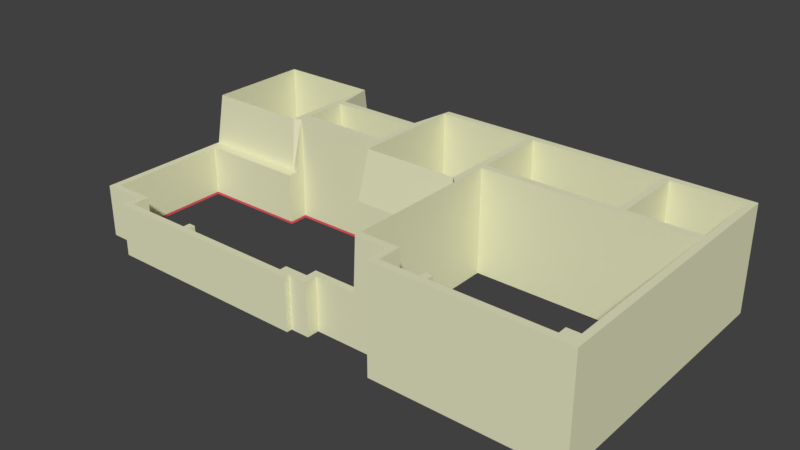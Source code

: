 # Source: Full-Building.blend  (saved by Blender 2.79.0; exported with 4.5.12 LTS)
import bpy
from mathutils import Matrix  # noqa: F401  (used for matrix-valued properties, if any)

bpy.ops.wm.read_factory_settings(use_empty=True)
scene = bpy.context.scene
scene.name = 'Scene'

# ---- collections
col_collection_1 = bpy.data.collections.new('Collection 1'); scene.collection.children.link(col_collection_1)

# ---- materials (node trees are filled in below, after node groups)
mat_material = bpy.data.materials.new('Material')
mat_material.alpha_threshold = 0.0
mat_material.use_transparent_shadow = False
mat_material.diffuse_color = (0.8, 0.8, 0.5462, 1.0)
mat_material.roughness = 0.5
mat_ree = bpy.data.materials.new('Ree')
mat_ree.alpha_threshold = 0.0
mat_ree.use_transparent_shadow = False
mat_ree.diffuse_color = (0.8, 0.0995, 0.1291, 1.0)
mat_ree.roughness = 0.5

# ---- material node trees

# ---- world
world_world = bpy.data.worlds.new('World'); scene.world = world_world
world_world.color = (0.05088, 0.05088, 0.05088)
world_world.use_sun_shadow = False
world_world.sun_shadow_jitter_overblur = 0.0
world_world.cycles.sampling_method = 'MANUAL'

# ---- meshes
me_cube_001 = bpy.data.meshes.new('Cube.001')
me_cube_001.from_pydata([(30.61, 15.99, 6.083), (30.61, 15.99, 0.0), (30.61, 0.0, 6.083), (30.61, 0.0, 0.0), (0.0, 15.99, 3.05), (0.0, 15.99, 0.0), (0.0, 1.397, 3.05), (0.0, 1.397, 0.0), (18.2, 1.395, 6.083), (18.05, 1.395, 3.05), (7.318, 0.381, 3.05), (0.4, 1.397, 3.05), (0.4, 1.397, 0.0), (7.318, 0.381, 0.0), (18.05, 1.395, 0.0), (18.2, 1.395, 0.0), (0.4, 15.99, 3.05), (12.24, 15.99, 6.083), (17.8, 15.99, 6.083), (18.2, 15.99, 6.083), (18.2, 15.99, 0.0), (17.8, 15.99, 0.0), (12.24, 15.99, 0.0), (0.4, 15.99, 0.0), (30.21, 0.0, 0.0), (30.21, 15.99, 6.083), (30.21, 0.0, 6.083), (30.21, 15.99, 0.0), (30.61, 15.59, 6.083), (30.61, 11.32, 6.083), (30.61, 0.3997, 6.083), (30.61, 0.3997, 0.0), (30.61, 11.32, 0.0), (30.61, 15.59, 0.0), (0.0, 1.797, 3.05), (0.0, 10.12, 3.05), (0.0, 10.52, 3.05), (0.0, 15.59, 3.05), (0.0, 15.59, 0.0), (0.0, 10.52, 0.0), (0.0, 10.12, 0.0), (0.0, 1.797, 0.0), (18.2, 15.59, 6.083), (18.2, 11.32, 6.083), (18.2, 1.794, 6.083), (17.8, 15.59, 6.083), (17.8, 11.32, 6.083), (18.05, 1.794, 3.05), (12.24, 15.59, 6.083), (12.24, 10.52, 6.083), (12.24, 10.12, 6.083), (7.318, 0.7807, 3.05), (0.4, 15.59, 6.083), (0.4, 10.52, 6.083), (0.4, 9.614, 6.083), (0.4, 1.797, 3.05), (0.4, 15.59, 0.0), (0.4, 10.52, 0.0), (0.4, 9.614, 0.0), (0.4, 1.797, 0.0), (12.24, 15.59, 0.0), (12.24, 10.52, 0.0), (12.24, 10.12, 0.0), (7.318, 0.7807, 0.0), (17.8, 15.59, 0.0), (17.8, 11.32, 0.0), (18.05, 1.794, 0.0), (18.2, 15.59, 0.0), (18.2, 11.32, 0.0), (18.2, 1.794, 0.0), (30.21, 15.59, 6.083), (30.21, 11.32, 6.083), (29.5, 0.9055, 6.083), (30.21, 11.32, 0.0), (29.5, 0.9055, 0.0), (18.05, 8.694, 3.05), (17.8, 9.093, 6.083), (18.2, 10.92, 6.083), (0.0, 9.002, 0.0), (0.0, 9.401, 0.0), (0.0, 9.401, 3.05), (0.0, 9.002, 3.05), (30.61, 10.92, 0.0), (30.61, 10.92, 6.083), (12.24, 9.093, 6.083), (12.24, 8.694, 3.05), (0.4, 9.401, 3.05), (0.4, 8.694, 3.05), (0.4, 8.785, 0.0), (0.4, 8.694, 0.0), (12.24, 9.093, 0.0), (12.24, 8.694, 0.0), (17.8, 9.093, 0.0), (18.05, 8.694, 0.0), (18.2, 10.92, 0.0), (30.21, 10.92, 6.083), (11.83, 8.694, 3.05), (11.83, 8.972, 3.05), (6.911, 0.381, 0.0), (11.83, 13.42, 6.083), (11.83, 13.02, 6.083), (11.83, 10.52, 6.083), (11.83, 9.808, 6.083), (6.911, 0.7807, 3.05), (6.911, 0.381, 3.05), (11.83, 13.42, 0.0), (11.83, 13.02, 0.0), (11.83, 10.52, 0.0), (11.83, 9.808, -6.333e-08), (6.911, 0.7807, 0.0), (11.83, 8.972, 0.0), (11.83, 8.694, 0.0), (2.837, 0.381, 3.05), (2.438, 0.381, 3.05), (6.662, 13.42, 0.0), (6.263, 15.99, 0.0), (6.662, 13.02, 0.0), (6.263, 15.59, 0.0), (6.662, 10.52, 0.0), (6.263, 10.52, 0.0), (6.662, 9.808, -6.333e-08), (6.263, 9.614, 0.0), (2.837, 0.7807, 0.0), (2.438, 1.397, 0.0), (6.662, 9.28, 0.0), (6.263, 8.785, 0.0), (6.662, 8.694, 0.0), (6.263, 8.694, 0.0), (6.263, 8.694, 3.05), (6.662, 8.694, 3.05), (6.263, 9.401, 3.05), (6.662, 9.28, 3.05), (2.438, 0.381, 0.0), (2.837, 0.381, 0.0), (6.263, 15.99, 3.05), (6.662, 13.42, 6.083), (6.263, 15.59, 6.083), (6.662, 13.02, 6.083), (6.263, 10.52, 6.083), (6.662, 10.52, 6.083), (6.263, 9.614, 6.083), (6.662, 9.808, 6.083), (2.438, 1.397, 3.05), (2.837, 0.7807, 3.05), (23.1, 0.0, 6.083), (22.7, 0.0, 6.083), (26.21, 15.99, 0.0), (25.81, 15.99, 0.0), (22.7, 0.0, 0.0), (23.1, 0.0, 0.0), (25.81, 15.99, 6.083), (26.21, 15.99, 6.083), (26.21, 15.59, 0.0), (25.81, 15.59, 0.0), (26.21, 11.32, 0.0), (25.81, 11.32, 0.0), (23.1, 0.3997, 0.0), (22.7, 0.3997, 0.0), (25.81, 15.59, 6.083), (26.21, 15.59, 6.083), (25.81, 11.32, 6.083), (26.21, 11.32, 6.083), (22.7, 0.3997, 6.083), (23.1, 0.3997, 6.083), (25.81, 10.92, 6.083), (26.21, 10.92, 6.083), (26.21, 10.92, 0.0), (25.81, 10.92, 0.0), (30.21, 10.92, 0.0), (30.21, 15.59, 2.384e-07), (18.2, 8.694, 0.0), (18.2, 8.694, 6.083), (18.2, 9.093, 6.083), (18.2, 9.093, 0.0), (17.8, 10.92, 0.0), (17.8, 10.92, 6.083), (30.61, 0.9055, 6.083), (30.21, 0.9055, 6.083), (30.61, 0.9055, 0.0), (30.21, 0.9055, 0.0), (29.5, 0.0, 0.0), (29.5, 0.3997, 6.083), (29.5, 0.0, 6.083), (29.5, 0.3997, 0.0), (20.46, 0.0, 6.083), (20.46, 0.3997, 0.0), (20.46, 0.0, 0.0), (20.46, 0.3997, 6.083), (15.27, 0.688, 0.0), (15.27, 0.688, 3.05), (20.06, 0.0, 6.083), (20.06, 0.0, 0.0), (20.06, 1.395, 6.083), (20.06, 1.395, 0.0), (20.46, 1.794, 0.0), (20.46, 1.794, 6.083), (20.06, 1.794, 6.083), (20.06, 1.794, 0.0), (20.46, 1.395, 0.0), (20.46, 1.395, 6.083), (20.06, 0.3997, 6.083), (20.06, 0.3997, 0.0), (15.27, 1.49, 0.0), (15.27, 1.49, 3.05), (15.27, 1.794, 0.0), (15.27, 1.794, 3.05), (14.58, 1.186, 0.0), (15.67, 0.688, 3.05), (15.67, 0.688, 0.0), (15.67, 1.395, 3.05), (15.67, 1.395, 0.0), (15.67, 1.794, 0.0), (15.67, 1.794, 3.05), (30.21, 10.92, 2.235), (26.21, 10.92, 2.235), (25.81, 10.92, 2.235), (29.5, 0.9055, 2.235), (23.1, 0.3997, 2.235), (22.7, 0.3997, 2.235), (18.2, 1.794, 2.235), (18.2, 10.92, 2.235), (18.2, 8.694, 2.235), (18.2, 9.093, 2.235), (30.21, 0.9055, 2.235), (29.5, 0.3997, 2.235), (20.46, 0.3997, 2.235), (20.46, 1.794, 2.235), (20.46, 1.395, 2.235), (20.06, 1.794, 2.235), (18.69, 1.395, 0.0), (19.69, 1.395, 0.0), (19.69, 1.395, 6.083), (18.69, 1.395, 6.083), (18.69, 1.794, 6.083), (19.69, 1.794, 6.083), (19.69, 1.794, 0.0), (18.69, 1.794, 0.0), (19.69, 1.794, 2.235), (18.69, 1.794, 2.235), (18.2, 10.1, 6.083), (18.2, 10.1, 0.0), (17.8, 10.1, 0.0), (17.8, 10.1, 6.083), (18.2, 10.1, 2.235), (30.21, 10.92, 0.1524), (25.81, 10.92, 0.1524), (18.2, 1.794, 0.1524), (18.2, 9.093, 0.1524), (30.21, 0.9055, 0.1524), (29.5, 0.3997, 0.1524), (20.46, 0.3997, 0.1524), (20.46, 1.794, 0.1524), (20.46, 1.395, 0.1524), (20.06, 1.794, 0.1524), (26.21, 10.92, 0.1524), (29.5, 0.9055, 0.1524), (23.1, 0.3997, 0.1524), (22.7, 0.3997, 0.1524), (18.2, 10.92, 0.1524), (18.2, 8.694, 0.1524), (19.69, 1.794, 0.1524), (18.69, 1.794, 0.1524), (18.2, 10.1, 0.1524), (18.05, 8.694, 0.1524), (7.318, 0.7807, 0.1524), (18.05, 1.794, 0.1524), (0.4, 1.797, 0.1524), (2.837, 1.797, 0.0), (6.662, 9.808, 0.1524), (6.662, 9.28, 0.1524), (6.911, 0.7807, 0.1524), (11.83, 8.694, 0.1524), (12.24, 8.694, 0.1524), (0.4, 8.694, 0.1524), (6.263, 8.694, 0.1524), (2.837, 0.7807, 0.1524), (6.662, 8.694, 0.1524), (11.83, 9.808, 0.1524), (11.83, 8.972, 0.1524), (14.58, 1.186, 0.1524), (15.27, 1.49, 0.1524), (15.27, 1.794, 0.1524), (15.67, 1.794, 0.1524), (17.8, 9.093, 0.1524), (12.24, 15.59, 0.1524), (17.8, 15.59, 0.1524), (12.24, 10.52, 0.1524), (17.8, 11.32, 0.1524), (12.24, 9.093, 0.1524), (12.24, 10.12, 0.1524), (17.8, 10.92, 0.1524), (17.8, 10.1, 0.1524), (6.662, 13.02, 0.1524), (11.83, 13.02, 0.1524), (6.662, 10.52, 0.1524), (11.83, 10.52, 0.1524), (25.81, 11.32, 0.1524), (25.81, 15.59, 0.1524), (18.2, 11.32, 0.1524), (18.2, 15.59, 0.1524), (30.21, 15.59, 0.1524), (30.21, 11.32, 0.1524), (26.21, 11.32, 0.1524), (26.21, 15.59, 0.1524), (2.837, 1.797, 3.05), (2.837, 1.797, 0.1524), (2.438, 1.797, 0.1524), (2.438, 1.797, 0.0), (2.438, 1.797, 3.05), (15.27, 1.186, 0.0), (15.27, 1.186, 3.05), (15.67, 0.8972, 3.05), (15.67, 0.8972, 0.0), (15.27, 1.186, 0.1524), (13.9, 0.381, 3.05), (13.9, 0.7807, 0.0), (13.9, 0.381, 0.0), (13.9, 0.7807, 3.05), (13.9, 0.7807, 0.1524), (13.9, 1.186, 0.0), (13.9, 1.186, 3.05), (13.9, 1.186, 0.1524), (14.58, 0.381, 0.0), (14.58, 0.688, 3.05), (14.58, 0.381, 3.05), (14.58, 0.688, 0.0), (14.58, 1.186, 3.05), (7.318, 0.7807, 2.235), (0.4, 1.797, 2.235), (6.662, 9.808, 2.235), (6.911, 0.7807, 2.235), (12.24, 8.694, 2.235), (6.263, 8.694, 2.235), (11.83, 8.972, 2.235), (18.05, 8.694, 2.235), (18.05, 1.794, 2.235), (6.662, 9.28, 2.235), (11.83, 8.694, 2.235), (0.4, 8.694, 2.235), (2.837, 0.7807, 2.235), (6.662, 8.694, 2.235), (11.83, 9.808, 2.235), (15.27, 1.49, 2.235), (15.27, 1.794, 2.235), (15.67, 1.794, 2.235), (2.837, 1.797, 2.235), (2.438, 1.797, 2.235), (15.27, 1.186, 2.235), (14.58, 1.186, 2.235), (13.9, 0.7807, 2.235), (13.9, 1.186, 2.235), (11.83, 9.808, 3.05), (6.662, 9.808, 3.05), (6.911, 1.185, 3.05), (7.318, 1.185, 3.05), (7.318, 1.185, 0.0), (6.911, 1.185, 0.0), (7.318, 1.185, 2.235), (6.911, 1.185, 2.235), (7.318, 1.185, 0.1524), (6.911, 1.185, 0.1524), (23.1, 0.8061, 0.0), (22.7, 0.8061, 0.0), (22.7, 0.8061, 6.083), (23.1, 0.8061, 6.083), (23.1, 0.8061, 2.235), (22.7, 0.8061, 2.235), (23.1, 0.8061, 0.1524), (22.7, 0.8061, 0.1524)], [(92, 93), (93, 170), (94, 174), (323, 326), (92, 173)], [(74, 31, 3, 24), (27, 25, 0, 1), (38, 37, 4, 5), (12, 11, 6, 7), (55, 34, 6, 11), (31, 30, 2, 3), (44, 47, 9, 8), (317, 51, 10, 314), (15, 8, 9, 14), (316, 314, 10, 13), (300, 303, 152, 169), (5, 4, 16, 23), (105, 99, 17, 22), (22, 17, 18, 21), (21, 18, 19, 20), (41, 59, 12, 7), (109, 63, 13, 98), (229, 232, 8, 15), (66, 69, 15, 14), (3, 2, 26, 24), (30, 72, 26, 2), (146, 151, 25, 27), (183, 74, 24, 180), (146, 27, 169, 152), (284, 286, 61, 60), (287, 285, 64, 65), (0, 25, 70, 28), (28, 70, 71, 29), (176, 177, 72, 30), (21, 20, 67, 64), (64, 67, 68, 65), (22, 21, 64, 60), (105, 22, 60, 106), (106, 60, 61, 107), (107, 61, 62, 108), (5, 23, 56, 38), (38, 56, 57, 39), (39, 57, 58, 40), (78, 89, 59, 41), (32, 29, 83, 82), (86, 80, 81, 87), (54, 35, 80, 86), (18, 17, 48, 45), (285, 284, 60, 64), (288, 283, 92, 90), (11, 12, 123, 142), (19, 18, 45, 42), (42, 45, 46, 43), (150, 19, 42, 158), (302, 301, 73, 154), (249, 255, 74, 183), (1, 0, 28, 33), (33, 28, 29, 32), (178, 176, 30, 31), (16, 4, 37, 52), (52, 37, 36, 53), (53, 36, 35, 54), (87, 81, 34, 55), (7, 6, 34, 41), (79, 80, 35, 40), (40, 35, 36, 39), (39, 36, 37, 38), (27, 1, 33, 169), (169, 33, 32, 73), (179, 178, 31, 74), (274, 273, 89, 127), (54, 140, 121, 58), (53, 54, 58, 57), (134, 16, 52, 136), (78, 81, 80, 79), (41, 34, 81, 78), (73, 32, 82, 168), (130, 86, 87, 128), (140, 54, 86, 130), (346, 308, 304, 345), (305, 267, 307, 306), (289, 288, 90, 62), (40, 58, 88, 79), (79, 88, 89, 78), (108, 62, 90, 110), (110, 90, 91, 111), (29, 71, 95, 83), (286, 289, 62, 61), (154, 73, 168, 166), (51, 103, 104, 10), (13, 10, 104, 98), (50, 102, 97, 84), (84, 97, 96, 85), (17, 99, 100, 48), (48, 100, 101, 49), (49, 101, 102, 50), (272, 271, 111, 91), (118, 107, 108, 120), (114, 105, 106, 116), (122, 109, 98, 133), (114, 135, 99, 105), (23, 16, 134, 115), (115, 134, 135, 114), (275, 122, 267, 305), (123, 122, 133, 132), (23, 115, 117, 56), (115, 114, 116, 117), (117, 116, 118, 119), (119, 118, 120, 121), (58, 121, 125, 88), (121, 120, 124, 125), (88, 125, 127, 89), (125, 124, 126, 127), (103, 143, 112, 104), (143, 142, 113, 112), (98, 104, 112, 133), (133, 112, 113, 132), (327, 264, 359, 357), (141, 140, 130, 131), (186, 184, 190, 191), (131, 130, 128, 129), (99, 135, 137, 100), (135, 134, 136, 137), (293, 292, 116, 106), (137, 136, 138, 139), (101, 139, 141, 102), (139, 138, 140, 141), (306, 307, 59, 266), (268, 269, 124, 120), (155, 154, 166, 167), (248, 244, 168, 179), (254, 245, 167, 166), (159, 158, 160, 161), (25, 151, 159, 70), (151, 150, 158, 159), (153, 152, 154, 155), (20, 147, 153, 67), (147, 146, 152, 153), (185, 157, 148, 186), (157, 156, 149, 148), (20, 19, 150, 147), (147, 150, 151, 146), (301, 300, 169, 73), (180, 182, 144, 149), (149, 144, 145, 148), (71, 161, 165, 95), (161, 160, 164, 165), (181, 163, 144, 182), (163, 162, 145, 144), (217, 256, 367, 365), (244, 254, 166, 168), (245, 258, 94, 167), (250, 257, 157, 185), (303, 302, 154, 152), (296, 297, 153, 155), (299, 298, 68, 67), (297, 299, 67, 153), (298, 296, 155, 68), (43, 46, 175, 77), (242, 239, 77, 175), (291, 290, 174, 241), (243, 239, 172, 222), (287, 290, 175, 46), (160, 43, 77, 164), (68, 155, 167, 94), (44, 171, 75, 47), (246, 69, 170, 259), (222, 172, 171, 221), (76, 75, 171, 172), (75, 76, 84, 85), (269, 276, 126, 124), (276, 274, 127, 126), (265, 263, 93, 66), (278, 277, 108, 110), (263, 272, 91, 93), (277, 268, 120, 108), (273, 266, 59, 89), (271, 278, 110, 111), (275, 270, 109, 122), (255, 248, 179, 74), (168, 82, 178, 179), (82, 83, 176, 178), (83, 95, 177, 176), (72, 181, 182, 26), (24, 26, 182, 180), (256, 249, 183, 156), (156, 183, 180, 149), (292, 294, 118, 116), (294, 295, 107, 118), (295, 293, 106, 107), (251, 194, 197, 253), (148, 145, 184, 186), (162, 187, 184, 145), (319, 321, 279, 206), (250, 185, 198, 252), (192, 193, 201, 200), (261, 236, 69, 246), (252, 198, 194, 251), (195, 196, 192, 199), (232, 233, 44, 8), (200, 201, 191, 190), (187, 200, 190, 184), (200, 187, 199, 192), (347, 310, 203, 342), (342, 203, 205, 343), (310, 326, 320, 317, 323, 189), (311, 312, 210, 209), (343, 205, 212, 344), (344, 212, 47, 335), (14, 9, 209, 210), (310, 311, 209, 203), (203, 209, 212, 205), (212, 209, 9, 47), (206, 309, 188, 325), (309, 312, 208, 188), (202, 204, 211, 210), (66, 14, 210, 211), (230, 235, 197, 193), (194, 198, 193, 197), (185, 201, 193, 198), (186, 191, 201, 185), (199, 227, 226, 195), (233, 238, 219, 44), (187, 225, 227, 199), (195, 226, 228, 196), (163, 181, 224, 217), (72, 177, 223, 216), (247, 222, 221, 259), (44, 219, 221, 171), (262, 243, 222, 247), (187, 162, 218, 225), (164, 77, 220, 215), (95, 165, 214, 213), (218, 162, 363, 366), (165, 164, 215, 214), (177, 95, 213, 223), (181, 72, 216, 224), (196, 228, 237, 234), (234, 237, 238, 233), (15, 69, 236, 229), (229, 236, 235, 230), (192, 196, 234, 231), (231, 234, 233, 232), (253, 197, 235, 260), (260, 235, 236, 261), (193, 192, 231, 230), (230, 231, 232, 229), (258, 220, 243, 262), (220, 77, 239, 243), (283, 291, 241, 92), (76, 172, 239, 242), (94, 258, 262, 240), (237, 260, 261, 238), (228, 253, 260, 237), (240, 262, 247, 173), (173, 247, 259, 170), (227, 252, 251, 226), (238, 261, 246, 219), (225, 250, 252, 227), (226, 251, 253, 228), (217, 224, 249, 256), (216, 223, 248, 255), (219, 246, 259, 221), (225, 218, 257, 250), (215, 220, 258, 245), (213, 214, 254, 244), (157, 257, 368, 362), (214, 215, 245, 254), (223, 213, 244, 248), (224, 216, 255, 249), (211, 282, 265, 66), (204, 281, 282, 211), (202, 280, 281, 204), (309, 313, 280, 202), (208, 207, 189, 188), (339, 330, 270, 275), (337, 333, 278, 271), (338, 328, 266, 273), (341, 329, 268, 277), (334, 331, 272, 263), (333, 341, 277, 278), (335, 334, 263, 265), (340, 332, 274, 276), (336, 340, 276, 269), (329, 336, 269, 268), (339, 275, 305, 345), (330, 103, 353, 358), (331, 337, 271, 272), (332, 338, 273, 274), (132, 113, 142, 123), (76, 242, 291, 283), (65, 174, 290, 287), (242, 175, 290, 291), (49, 50, 289, 286), (50, 84, 288, 289), (84, 76, 283, 288), (45, 48, 284, 285), (46, 45, 285, 287), (48, 49, 286, 284), (101, 100, 293, 295), (139, 101, 295, 294), (137, 139, 294, 292), (100, 137, 292, 293), (43, 160, 296, 298), (158, 42, 299, 297), (42, 43, 298, 299), (160, 158, 297, 296), (159, 161, 302, 303), (71, 70, 300, 301), (161, 71, 301, 302), (70, 159, 303, 300), (328, 55, 308, 346), (267, 122, 123, 307), (59, 307, 123, 12), (55, 11, 142, 308), (304, 308, 142, 143), (188, 189, 323, 325), (202, 210, 312, 309), (189, 207, 311, 310), (207, 208, 312, 311), (324, 322, 325, 323), (327, 349, 318, 264), (63, 315, 316, 13), (264, 318, 315, 63), (322, 324, 314, 316), (323, 317, 314, 324), (315, 318, 321, 319), (349, 317, 320, 350), (348, 350, 320, 326), (206, 279, 313, 309), (325, 315, 319, 206), (315, 325, 322, 316), (347, 348, 326, 310), (313, 279, 348, 347), (279, 321, 350, 348), (318, 349, 350, 321), (51, 317, 349, 327), (266, 328, 346, 306), (128, 87, 338, 332), (85, 96, 337, 331), (264, 63, 355, 359), (143, 339, 345, 304), (97, 102, 351), (131, 129, 340, 336), (129, 128, 332, 340), (47, 75, 334, 335), (141, 352, 351, 102), (75, 85, 331, 334), (131, 352, 141), (87, 55, 328, 338), (96, 97, 333, 337), (143, 103, 330, 339), (282, 344, 335, 265), (281, 343, 344, 282), (280, 342, 343, 281), (313, 347, 342, 280), (306, 346, 345, 305), (97, 351, 341, 333), (351, 352, 329, 341), (131, 336, 329, 352), (140, 138, 119, 121), (138, 136, 117, 119), (136, 52, 56, 117), (52, 53, 57, 56), (360, 359, 355, 356), (358, 357, 359, 360), (353, 354, 357, 358), (51, 327, 357, 354), (270, 330, 358, 360), (109, 270, 360, 356), (103, 51, 354, 353), (63, 109, 356, 355), (368, 367, 361, 362), (363, 364, 365, 366), (366, 365, 367, 368), (156, 157, 362, 361), (256, 156, 361, 367), (257, 218, 366, 368), (162, 163, 364, 363), (163, 217, 365, 364)])
me_cube_001.polygons.foreach_set('material_index', [0, 0, 0, 0, 0, 0, 0, 0, 0, 0, 0, 0, 0, 0, 0, 0, 0, 0, 0, 0, 0, 0, 0, 0, 0, 0, 0, 0, 0, 0, 0, 0, 0, 0, 0, 0, 0, 0, 0, 0, 0, 0, 0, 0, 0, 0, 0, 0, 0, 0, 0, 0, 0, 0, 0, 0, 0, 0, 0, 0, 0, 0, 0, 0, 0, 1, 0, 0, 0, 0, 0, 0, 0, 0, 0, 1, 0, 0, 0, 0, 0, 0, 0, 0, 0, 0, 0, 0, 0, 0, 0, 1, 0, 0, 0, 0, 0, 0, 1, 0, 0, 0, 0, 0, 0, 0, 0, 0, 0, 0, 0, 0, 0, 0, 0, 0, 0, 0, 0, 0, 0, 0, 1, 1, 0, 0, 0, 0, 0, 0, 0, 0, 0, 0, 0, 0, 0, 0, 0, 0, 0, 0, 0, 0, 0, 0, 0, 0, 0, 0, 0, 0, 0, 0, 0, 0, 0, 0, 0, 0, 0, 0, 0, 0, 0, 1, 1, 1, 1, 1, 1, 1, 1, 1, 0, 0, 0, 0, 0, 0, 0, 0, 0, 0, 0, 0, 0, 0, 1, 0, 0, 0, 0, 0, 0, 0, 0, 0, 0, 0, 0, 0, 0, 0, 0, 0, 0, 0, 0, 0, 0, 0, 0, 0, 0, 0, 0, 0, 0, 0, 0, 0, 0, 0, 0, 0, 0, 0, 0, 0, 0, 0, 0, 0, 0, 0, 0, 0, 0, 0, 0, 0, 0, 0, 0, 0, 0, 0, 0, 0, 0, 0, 0, 0, 0, 0, 0, 0, 0, 0, 0, 0, 0, 0, 0, 1, 1, 1, 1, 0, 0, 0, 0, 0, 0, 0, 0, 0, 0, 0, 0, 0, 0, 0, 0, 0, 0, 0, 0, 0, 0, 0, 0, 0, 0, 0, 0, 0, 0, 0, 0, 0, 0, 0, 0, 0, 0, 0, 0, 0, 0, 0, 0, 0, 0, 0, 0, 0, 1, 0, 0, 1, 0, 0, 1, 0, 0, 0, 0, 0, 0, 0, 0, 0, 0, 1, 0, 0, 0, 0, 0, 0, 0, 0, 0, 0, 0, 0, 0, 0, 0, 0, 0, 0, 0, 0, 0, 0, 0, 1, 0, 0, 0, 0, 1, 0, 0, 0, 0, 0, 0, 0, 0, 0, 0])
_uv = me_cube_001.uv_layers.new(name='UVMap')
_uv.uv.foreach_set('vector', [0.2692, 0.3041, 0.2692, 0.2918, 0.2729, 0.2902, 0.2745, 0.2938, 0.6526, 0.0002556, 0.6526, 0.06127, 0.6486, 0.06127, 0.6486, 0.0002556, 0.004276, 0.0002561, 0.004276, 0.03086, 0.0002556, 0.03086, 0.0002556, 0.0002561, 0.1507, 0.0002561, 0.1507, 0.03086, 0.1467, 0.03086, 0.1467, 0.0002561, 0.3596, 0.155, 0.3556, 0.155, 0.3556, 0.151, 0.3596, 0.151, 0.4921, 0.0002558, 0.4921, 0.06128, 0.4881, 0.06128, 0.4881, 0.0002558, 0.3459, 0.3139, 0.3459, 0.2834, 0.3499, 0.2834, 0.3499, 0.3139, 0.1278, 0.3572, 0.06179, 0.3572, 0.06179, 0.3532, 0.1278, 0.3532, 0.3497, 0.0002559, 0.3497, 0.06128, 0.3481, 0.03086, 0.3481, 0.0002559, 0.2963, 0.0002559, 0.2963, 0.03086, 0.2303, 0.03086, 0.2303, 0.0002561, 0.2064, 0.1248, 0.1662, 0.1248, 0.1662, 0.1233, 0.2064, 0.1233, 0.9997, 0.0002558, 0.9997, 0.03086, 0.9957, 0.03086, 0.9957, 0.0002558, 0.8589, 0.0002557, 0.8589, 0.06128, 0.8328, 0.06128, 0.8328, 0.0002557, 0.8328, 0.0002557, 0.8328, 0.06128, 0.7771, 0.06128, 0.7771, 0.0002557, 0.7771, 0.0002557, 0.7771, 0.06128, 0.7731, 0.06128, 0.7731, 0.0002557, 0.3556, 0.1596, 0.3556, 0.1556, 0.3596, 0.1556, 0.3596, 0.1596, 0.3514, 0.2272, 0.3514, 0.2231, 0.3554, 0.2231, 0.3554, 0.2272, 0.3545, 0.0002559, 0.3545, 0.06128, 0.3497, 0.06128, 0.3497, 0.0002559, 0.2791, 0.3032, 0.2791, 0.3048, 0.275, 0.3048, 0.275, 0.3032, 0.4881, 0.0002558, 0.4881, 0.06128, 0.4841, 0.06128, 0.4841, 0.0002558, 0.2687, 0.2933, 0.2631, 0.3042, 0.2631, 0.2927, 0.2662, 0.2902, 0.6928, 0.0002556, 0.6928, 0.06127, 0.6526, 0.06127, 0.6526, 0.0002556, 0.1427, 0.3556, 0.1467, 0.3588, 0.1352, 0.3588, 0.1396, 0.3532, 0.2743, 0.37, 0.3144, 0.37, 0.3144, 0.374, 0.2743, 0.374, 0.06332, 0.1828, 0.06332, 0.2336, 0.06179, 0.2336, 0.06179, 0.1828, 0.06332, 0.08409, 0.06332, 0.127, 0.06179, 0.127, 0.06179, 0.08409, 0.3554, 0.2408, 0.3514, 0.2408, 0.3514, 0.2368, 0.3554, 0.2368, 0.3686, 0.3609, 0.3686, 0.3649, 0.3257, 0.3649, 0.3257, 0.3609, 0.3616, 0.2986, 0.3576, 0.2986, 0.3504, 0.2986, 0.3616, 0.2936, 0.3561, 0.1984, 0.3561, 0.2024, 0.3521, 0.2024, 0.3521, 0.1984, 0.3686, 0.3654, 0.3686, 0.3694, 0.3257, 0.3694, 0.3257, 0.3654, 0.2899, 0.1803, 0.3457, 0.1803, 0.3457, 0.1843, 0.2899, 0.1843, 0.1171, 0.3634, 0.1433, 0.3634, 0.1393, 0.364, 0.1132, 0.364, 0.3269, 0.3472, 0.3527, 0.3513, 0.3018, 0.3513, 0.3018, 0.3472, 0.358, 0.2656, 0.358, 0.2697, 0.354, 0.2697, 0.3509, 0.2656, 0.3561, 0.1894, 0.3561, 0.1934, 0.3521, 0.1934, 0.3521, 0.1894, 0.3252, 0.3609, 0.3252, 0.3649, 0.2743, 0.3649, 0.2743, 0.3609, 0.36, 0.252, 0.36, 0.256, 0.3509, 0.256, 0.3559, 0.252, 0.1341, 0.3577, 0.131, 0.3617, 0.06179, 0.3617, 0.06179, 0.3577, 0.6017, 0.0002556, 0.6017, 0.06128, 0.5976, 0.06128, 0.5976, 0.0002557, 0.3509, 0.2702, 0.3549, 0.2702, 0.3549, 0.2742, 0.3509, 0.2773, 0.2662, 0.3466, 0.2662, 0.3155, 0.273, 0.3134, 0.2742, 0.3172, 0.3457, 0.1798, 0.2899, 0.1798, 0.2899, 0.1758, 0.3457, 0.1758, 0.06332, 0.127, 0.06332, 0.1828, 0.06179, 0.1828, 0.06179, 0.127, 0.06332, 0.248, 0.06332, 0.3037, 0.06179, 0.3037, 0.06179, 0.248, 0.1507, 0.03086, 0.1507, 0.0002561, 0.1712, 0.0002561, 0.1712, 0.03086, 0.3561, 0.1939, 0.3561, 0.1979, 0.3521, 0.1979, 0.3521, 0.1939, 0.2438, 0.3654, 0.2438, 0.3694, 0.2009, 0.3694, 0.2009, 0.3654, 0.1996, 0.3429, 0.1233, 0.3429, 0.1233, 0.3389, 0.1996, 0.3389, 0.2894, 0.1248, 0.2493, 0.1248, 0.2493, 0.1233, 0.2894, 0.1233, 0.05975, 0.3864, 0.05975, 0.3813, 0.06128, 0.3813, 0.06128, 0.3864, 0.6486, 0.0002556, 0.6486, 0.06127, 0.6446, 0.06127, 0.6446, 0.0002556, 0.6446, 0.0002556, 0.6446, 0.06127, 0.6017, 0.06128, 0.6017, 0.0002556, 0.4972, 0.0002558, 0.4972, 0.06128, 0.4921, 0.06128, 0.4921, 0.0002558, 0.3459, 0.1874, 0.349, 0.1848, 0.3516, 0.1879, 0.3459, 0.2181, 0.3408, 0.1233, 0.3408, 0.154, 0.2899, 0.154, 0.2899, 0.1233, 0.2747, 0.3437, 0.2797, 0.3134, 0.2837, 0.3141, 0.2837, 0.3452, 0.3435, 0.3564, 0.3466, 0.3604, 0.2743, 0.3604, 0.2743, 0.3564, 0.1467, 0.0002561, 0.1467, 0.03086, 0.1427, 0.03086, 0.1427, 0.0002561, 0.06639, 0.0002561, 0.06639, 0.03086, 0.05919, 0.03086, 0.05919, 0.0002561, 0.05919, 0.0002561, 0.05919, 0.03086, 0.05515, 0.03086, 0.05515, 0.0002561, 0.05515, 0.0002561, 0.05515, 0.03086, 0.004276, 0.03086, 0.004276, 0.0002561, 0.3514, 0.2413, 0.3554, 0.2413, 0.3554, 0.2454, 0.3514, 0.2454, 0.3172, 0.3654, 0.3172, 0.3694, 0.2743, 0.3694, 0.2743, 0.3654, 0.3569, 0.2901, 0.3606, 0.2884, 0.3627, 0.2931, 0.3504, 0.2931, 0.3338, 0.5239, 0.275, 0.5239, 0.275, 0.5224, 0.3338, 0.5224, 0.1912, 0.3074, 0.1324, 0.3074, 0.1324, 0.2464, 0.1913, 0.2464, 0.2004, 0.3074, 0.1912, 0.3074, 0.1913, 0.2464, 0.2004, 0.2464, 0.2625, 0.2464, 0.2625, 0.3052, 0.2319, 0.3052, 0.2319, 0.2464, 0.0704, 0.0002561, 0.0704, 0.03086, 0.06639, 0.03086, 0.06639, 0.0002561, 0.1427, 0.0002561, 0.1427, 0.03086, 0.0704, 0.03086, 0.0704, 0.0002561, 0.3554, 0.2459, 0.3554, 0.2499, 0.3514, 0.2499, 0.3514, 0.2459, 0.3432, 0.3464, 0.2844, 0.3464, 0.2844, 0.3393, 0.3432, 0.3393, 0.1206, 0.3347, 0.06179, 0.3347, 0.06179, 0.3042, 0.1206, 0.3042, 0.1853, 0.5448, 0.1853, 0.553, 0.1813, 0.553, 0.1813, 0.5448, 0.1813, 0.5239, 0.1813, 0.5224, 0.1853, 0.5224, 0.1853, 0.5239, 0.06332, 0.2377, 0.06332, 0.248, 0.06179, 0.248, 0.06179, 0.2377, 0.3639, 0.2873, 0.3574, 0.2879, 0.3504, 0.2834, 0.3578, 0.2834, 0.24, 0.3156, 0.2326, 0.3156, 0.2319, 0.3151, 0.2366, 0.3134, 0.3588, 0.2991, 0.362, 0.3033, 0.3517, 0.3033, 0.3504, 0.2991, 0.3538, 0.151, 0.355, 0.1551, 0.351, 0.1551, 0.351, 0.151, 0.3561, 0.1889, 0.3521, 0.1889, 0.3521, 0.1848, 0.3561, 0.1848, 0.06332, 0.2336, 0.06332, 0.2377, 0.06179, 0.2377, 0.06179, 0.2336, 0.06179, 0.3712, 0.1019, 0.3712, 0.1019, 0.3752, 0.06179, 0.3752, 0.3555, 0.2226, 0.3514, 0.2226, 0.3514, 0.2186, 0.3555, 0.2186, 0.2303, 0.0002561, 0.2303, 0.03086, 0.2262, 0.03086, 0.2262, 0.000256, 0.3423, 0.1617, 0.3423, 0.1565, 0.3457, 0.1251, 0.3505, 0.1555, 0.3459, 0.2515, 0.3459, 0.2208, 0.3477, 0.2186, 0.3509, 0.2212, 0.1433, 0.3628, 0.1171, 0.3628, 0.1132, 0.3622, 0.1393, 0.3622, 0.1996, 0.3541, 0.1738, 0.3583, 0.1487, 0.3583, 0.1487, 0.3541, 0.2837, 0.2973, 0.2796, 0.2973, 0.2796, 0.2902, 0.2837, 0.2933, 0.4161, 0.5239, 0.412, 0.5239, 0.412, 0.5224, 0.4161, 0.5224, 0.2319, 0.3057, 0.2837, 0.3057, 0.2837, 0.3129, 0.2319, 0.3129, 0.1477, 0.3588, 0.1996, 0.3588, 0.1996, 0.3628, 0.1477, 0.3628, 0.1052, 0.3667, 0.1461, 0.3667, 0.1461, 0.3707, 0.1052, 0.3707, 0.9108, 0.0002558, 0.9108, 0.06128, 0.8589, 0.06128, 0.8589, 0.0002557, 0.9957, 0.0002558, 0.9957, 0.03086, 0.9369, 0.03086, 0.9369, 0.0002558, 0.9369, 0.0002558, 0.9369, 0.03086, 0.9108, 0.06128, 0.9108, 0.0002558, 0.1711, 0.5239, 0.1711, 0.5224, 0.1813, 0.5224, 0.1813, 0.5239, 0.1733, 0.3495, 0.1671, 0.3535, 0.1631, 0.3535, 0.1631, 0.3495, 0.2899, 0.1712, 0.3488, 0.1712, 0.3488, 0.1753, 0.2899, 0.1753, 0.1432, 0.3651, 0.1171, 0.3651, 0.1132, 0.3645, 0.1393, 0.3645, 0.1986, 0.3633, 0.1728, 0.3673, 0.1477, 0.3673, 0.1477, 0.3633, 0.36, 0.2565, 0.36, 0.2605, 0.3528, 0.2605, 0.3509, 0.2565, 0.06179, 0.3352, 0.1206, 0.3352, 0.1206, 0.3436, 0.06179, 0.3436, 0.1977, 0.3329, 0.1996, 0.3369, 0.1943, 0.3369, 0.1894, 0.3329, 0.2009, 0.3745, 0.2597, 0.3745, 0.2597, 0.3754, 0.2009, 0.3754, 0.3518, 0.2778, 0.3567, 0.2818, 0.3509, 0.2818, 0.3509, 0.2778, 0.2418, 0.3739, 0.2009, 0.3739, 0.2009, 0.3699, 0.2418, 0.3699, 0.3533, 0.1712, 0.3595, 0.1752, 0.3493, 0.1752, 0.3493, 0.1712, 0.2262, 0.000256, 0.2262, 0.03086, 0.1853, 0.03086, 0.1853, 0.0002561, 0.1853, 0.0002561, 0.1853, 0.03086, 0.1813, 0.03086, 0.1813, 0.0002561, 0.1181, 0.5448, 0.1181, 0.5239, 0.1221, 0.5239, 0.1221, 0.5448, 0.3503, 0.2829, 0.3459, 0.2826, 0.3462, 0.2521, 0.3503, 0.252, 0.3863, 0.0002559, 0.3863, 0.06128, 0.3823, 0.06128, 0.3823, 0.0002559, 0.351, 0.1263, 0.355, 0.1251, 0.355, 0.1322, 0.351, 0.1322, 0.2528, 0.3649, 0.2009, 0.3649, 0.2009, 0.3609, 0.2528, 0.3609, 0.2654, 0.2864, 0.2631, 0.2464, 0.2813, 0.271, 0.2631, 0.2897, 0.2859, 0.2618, 0.2859, 0.3137, 0.2844, 0.3137, 0.2844, 0.2618, 0.08687, 0.3622, 0.1127, 0.3662, 0.06179, 0.3662, 0.06179, 0.3622, 0.3418, 0.1617, 0.2899, 0.1617, 0.2899, 0.1545, 0.3418, 0.1545, 0.36, 0.261, 0.36, 0.265, 0.3509, 0.265, 0.3528, 0.261, 0.1853, 0.5239, 0.1853, 0.5224, 0.2058, 0.5224, 0.2058, 0.5239, 0.349, 0.5239, 0.3437, 0.5239, 0.3437, 0.5224, 0.349, 0.5224, 0.3556, 0.1418, 0.3596, 0.1418, 0.3596, 0.1458, 0.3556, 0.1458, 0.05975, 0.3742, 0.05975, 0.2737, 0.06128, 0.2737, 0.06127, 0.3742, 0.05975, 0.2336, 0.05975, 0.2296, 0.06128, 0.2296, 0.06128, 0.2336, 0.1906, 0.3678, 0.1906, 0.3718, 0.1477, 0.3718, 0.1477, 0.3678, 0.3551, 0.374, 0.315, 0.374, 0.315, 0.37, 0.3551, 0.37, 0.3561, 0.2029, 0.3561, 0.2069, 0.3521, 0.2069, 0.3521, 0.2029, 0.1047, 0.3667, 0.1047, 0.3707, 0.06179, 0.3707, 0.06179, 0.3667, 0.06179, 0.3486, 0.1381, 0.3486, 0.1381, 0.3527, 0.06179, 0.3527, 0.3561, 0.2075, 0.3561, 0.2115, 0.3521, 0.2115, 0.3521, 0.2075, 0.3459, 0.3144, 0.3683, 0.3144, 0.3683, 0.3184, 0.3459, 0.3184, 0.3514, 0.2363, 0.3514, 0.2322, 0.3554, 0.2322, 0.3554, 0.2363, 0.7731, 0.0002557, 0.7731, 0.06128, 0.6968, 0.06127, 0.6968, 0.0002556, 0.6968, 0.0002556, 0.6968, 0.06127, 0.6928, 0.06127, 0.6928, 0.0002556, 0.2493, 0.1248, 0.2064, 0.1248, 0.2064, 0.1233, 0.2493, 0.1233, 0.477, 0.0002558, 0.477, 0.06128, 0.4128, 0.06128, 0.4128, 0.0002558, 0.4128, 0.0002558, 0.4128, 0.06128, 0.4087, 0.06128, 0.4087, 0.0002559, 0.1453, 0.3752, 0.1052, 0.3752, 0.1052, 0.3712, 0.1453, 0.3712, 0.3596, 0.1413, 0.3556, 0.1413, 0.3556, 0.1373, 0.3596, 0.1373, 0.3541, 0.1707, 0.2899, 0.1707, 0.2899, 0.1667, 0.3541, 0.1667, 0.3555, 0.2317, 0.3514, 0.2317, 0.3514, 0.2277, 0.3555, 0.2277, 0.03885, 0.4506, 0.05975, 0.4506, 0.05975, 0.4546, 0.03885, 0.4546, 0.05975, 0.2737, 0.05975, 0.2336, 0.06128, 0.2336, 0.06128, 0.2737, 0.05975, 0.2296, 0.05975, 0.1533, 0.06128, 0.1533, 0.06128, 0.2296, 0.05975, 0.4852, 0.05975, 0.4628, 0.06128, 0.4628, 0.06128, 0.4852, 0.1662, 0.1248, 0.1233, 0.1248, 0.1233, 0.1233, 0.1662, 0.1233, 0.3617, 0.06332, 0.3188, 0.06332, 0.3188, 0.06179, 0.3617, 0.06179, 0.2425, 0.06332, 0.1996, 0.06332, 0.1996, 0.06179, 0.2425, 0.06179, 0.3188, 0.06332, 0.2425, 0.06332, 0.2425, 0.06179, 0.3188, 0.06179, 0.1996, 0.06332, 0.1233, 0.06332, 0.1233, 0.06179, 0.1996, 0.06179, 0.3585, 0.3558, 0.3545, 0.3558, 0.3545, 0.3518, 0.3585, 0.3518, 0.356, 0.3319, 0.356, 0.3279, 0.3642, 0.3279, 0.3642, 0.3319, 0.06332, 0.07187, 0.06332, 0.08008, 0.06179, 0.08008, 0.06179, 0.07187, 0.03885, 0.1451, 0.0002557, 0.1451, 0.0002557, 0.135, 0.03885, 0.135, 0.06332, 0.08409, 0.06332, 0.08008, 0.1228, 0.08008, 0.1228, 0.08409, 0.2772, 0.3558, 0.2009, 0.3558, 0.2009, 0.3518, 0.2772, 0.3518, 0.2777, 0.3518, 0.354, 0.3518, 0.354, 0.3558, 0.2777, 0.3558, 0.2009, 0.3156, 0.2009, 0.2464, 0.2313, 0.2464, 0.2313, 0.3156, 0.05975, 0.06179, 0.06128, 0.06179, 0.06128, 0.131, 0.05975, 0.131, 0.03885, 0.135, 0.0002557, 0.135, 0.0002557, 0.131, 0.03885, 0.131, 0.26, 0.3436, 0.2657, 0.3134, 0.2657, 0.3439, 0.2627, 0.3466, 0.2591, 0.3161, 0.2567, 0.3468, 0.2009, 0.3468, 0.2009, 0.3161, 0.3437, 0.5239, 0.3378, 0.5239, 0.3378, 0.5224, 0.3437, 0.5224, 0.3378, 0.5239, 0.3338, 0.5239, 0.3338, 0.5224, 0.3378, 0.5224, 0.5436, 0.5239, 0.4744, 0.5239, 0.4744, 0.5224, 0.5436, 0.5223, 0.4092, 0.5239, 0.4008, 0.5239, 0.4008, 0.5224, 0.4092, 0.5224, 0.4744, 0.5239, 0.4161, 0.5239, 0.4161, 0.5224, 0.4744, 0.5224, 0.4008, 0.5239, 0.349, 0.5239, 0.349, 0.5224, 0.4008, 0.5224, 0.275, 0.5239, 0.2058, 0.5239, 0.2058, 0.5224, 0.275, 0.5224, 0.412, 0.5239, 0.4092, 0.5239, 0.4092, 0.5224, 0.412, 0.5224, 0.1711, 0.5239, 0.1303, 0.5239, 0.1303, 0.5224, 0.1711, 0.5224, 0.05975, 0.3813, 0.05975, 0.3742, 0.06127, 0.3742, 0.06128, 0.3813, 0.3013, 0.3473, 0.3013, 0.3513, 0.2009, 0.3513, 0.2009, 0.3473, 0.5976, 0.0002557, 0.5976, 0.06128, 0.4972, 0.06128, 0.4972, 0.0002558, 0.1622, 0.3441, 0.1622, 0.3481, 0.06179, 0.3481, 0.06179, 0.3441, 0.1746, 0.3434, 0.1706, 0.3466, 0.1675, 0.349, 0.1631, 0.3434, 0.4841, 0.0002558, 0.4841, 0.06128, 0.477, 0.06128, 0.477, 0.0002558, 0.05975, 0.4506, 0.05975, 0.3864, 0.06128, 0.3864, 0.06128, 0.4506, 0.2899, 0.1622, 0.3541, 0.1622, 0.3541, 0.1662, 0.2899, 0.1662, 0.2859, 0.3137, 0.2859, 0.3388, 0.2844, 0.3388, 0.2844, 0.3137, 0.2859, 0.1848, 0.2859, 0.2367, 0.2844, 0.2367, 0.2844, 0.1848, 0.2859, 0.2367, 0.2859, 0.2618, 0.2844, 0.2618, 0.2844, 0.2367, 0.05975, 0.4992, 0.06128, 0.4992, 0.06128, 0.5032, 0.05975, 0.5032, 0.4087, 0.0002559, 0.4087, 0.06128, 0.3863, 0.06128, 0.3863, 0.0002559, 0.3683, 0.3229, 0.3459, 0.3229, 0.3459, 0.3189, 0.3683, 0.3189, 0.04801, 0.5224, 0.04801, 0.5239, 0.04112, 0.5239, 0.04112, 0.5224, 0.05975, 0.4852, 0.06128, 0.4852, 0.06128, 0.4952, 0.05975, 0.4952, 0.3683, 0.06128, 0.3683, 0.0002559, 0.3783, 0.0002559, 0.3783, 0.06128, 0.05975, 0.517, 0.06128, 0.517, 0.06128, 0.5218, 0.05975, 0.5218, 0.05975, 0.4952, 0.06128, 0.4952, 0.06128, 0.4992, 0.05975, 0.4992, 0.3572, 0.3512, 0.3532, 0.3512, 0.3532, 0.3472, 0.3572, 0.3472, 0.3508, 0.3234, 0.3508, 0.3274, 0.3459, 0.3274, 0.3459, 0.3234, 0.3783, 0.06128, 0.3783, 0.0002559, 0.3823, 0.0002559, 0.3823, 0.06128, 0.3586, 0.1662, 0.3546, 0.1662, 0.3546, 0.1622, 0.3586, 0.1622, 0.3504, 0.3123, 0.3504, 0.3083, 0.3604, 0.3083, 0.3604, 0.3123, 0.03423, 0.5448, 0.03423, 0.553, 0.03118, 0.553, 0.03118, 0.5448, 0.03118, 0.5448, 0.03118, 0.553, 0.02812, 0.553, 0.02812, 0.5448, 0.36, 0.1808, 0.3531, 0.1808, 0.3462, 0.1808, 0.3462, 0.1767, 0.3531, 0.1758, 0.36, 0.1758, 0.3193, 0.03086, 0.3193, 0.0002559, 0.3243, 0.0002559, 0.3243, 0.03086, 0.02812, 0.5448, 0.02812, 0.553, 0.02411, 0.553, 0.02411, 0.5448, 0.02411, 0.5448, 0.02411, 0.553, 0.0002556, 0.553, 0.0002556, 0.5448, 0.3481, 0.0002559, 0.3481, 0.03086, 0.3243, 0.03086, 0.3243, 0.0002559, 0.2791, 0.2932, 0.275, 0.2961, 0.275, 0.2911, 0.2791, 0.2902, 0.3521, 0.2129, 0.3561, 0.212, 0.3561, 0.216, 0.3521, 0.216, 0.1386, 0.3526, 0.1386, 0.3486, 0.1624, 0.3486, 0.1624, 0.3526, 0.3528, 0.3325, 0.3597, 0.3325, 0.3597, 0.3374, 0.3528, 0.3374, 0.28, 0.2987, 0.2771, 0.3027, 0.275, 0.3027, 0.275, 0.2987, 0.3586, 0.1291, 0.3555, 0.1291, 0.3555, 0.1251, 0.3596, 0.1251, 0.3676, 0.3393, 0.3676, 0.3433, 0.3437, 0.3433, 0.3437, 0.3393, 0.3556, 0.1464, 0.3596, 0.1464, 0.3596, 0.1501, 0.3556, 0.1501, 0.3594, 0.2702, 0.3594, 0.2742, 0.3554, 0.2742, 0.3554, 0.2702, 0.3504, 0.3078, 0.3504, 0.3038, 0.3604, 0.3038, 0.3604, 0.3078, 0.3586, 0.1707, 0.3546, 0.1707, 0.3546, 0.1667, 0.3586, 0.1667, 0.0002557, 0.4952, 0.03885, 0.4952, 0.03885, 0.4992, 0.0002557, 0.4992, 0.0002557, 0.517, 0.03885, 0.517, 0.03885, 0.5218, 0.0002557, 0.5218, 0.0002557, 0.4852, 0.03885, 0.4852, 0.03885, 0.4952, 0.0002557, 0.4952, 0.0002557, 0.4992, 0.03885, 0.4992, 0.03885, 0.5032, 0.0002557, 0.5032, 0.0002557, 0.4506, 0.0002557, 0.3864, 0.03885, 0.3864, 0.03885, 0.4506, 0.0002556, 0.3813, 0.0002556, 0.3742, 0.03885, 0.3742, 0.03885, 0.3813, 0.05975, 0.135, 0.03885, 0.135, 0.03885, 0.131, 0.05975, 0.131, 0.0002556, 0.06179, 0.03885, 0.06179, 0.03885, 0.131, 0.0002557, 0.131, 0.05975, 0.1451, 0.03885, 0.1451, 0.03885, 0.135, 0.05975, 0.135, 0.0002557, 0.4852, 0.0002557, 0.4628, 0.03885, 0.4628, 0.03885, 0.4852, 0.0002557, 0.2296, 0.0002557, 0.1533, 0.03885, 0.1533, 0.03885, 0.2296, 0.0002557, 0.2737, 0.0002557, 0.2336, 0.03885, 0.2336, 0.03885, 0.2737, 0.03885, 0.4628, 0.0002557, 0.4628, 0.0002557, 0.4587, 0.03885, 0.4587, 0.0002557, 0.2336, 0.0002557, 0.2296, 0.03885, 0.2296, 0.03885, 0.2336, 0.0002556, 0.3742, 0.0002557, 0.2737, 0.03885, 0.2737, 0.03885, 0.3742, 0.0002557, 0.3864, 0.0002556, 0.3813, 0.03885, 0.3813, 0.03885, 0.3864, 0.0002557, 0.5032, 0.03885, 0.5032, 0.03885, 0.5069, 0.0002557, 0.5069, 0.0002557, 0.5069, 0.03885, 0.5069, 0.03885, 0.517, 0.0002557, 0.517, 0.351, 0.1367, 0.351, 0.1327, 0.3559, 0.1327, 0.3559, 0.1367, 0.3471, 0.3604, 0.3471, 0.3564, 0.3572, 0.3564, 0.3572, 0.3604, 0.3645, 0.3234, 0.3645, 0.3274, 0.3609, 0.3274, 0.3609, 0.3234, 0.3609, 0.3234, 0.3609, 0.3274, 0.3508, 0.3274, 0.3508, 0.3234, 0.05975, 0.5032, 0.06128, 0.5032, 0.06128, 0.5069, 0.05975, 0.5069, 0.05975, 0.5069, 0.06128, 0.5069, 0.06128, 0.517, 0.05975, 0.517, 0.3683, 0.0002559, 0.3683, 0.06128, 0.3646, 0.06128, 0.3646, 0.0002559, 0.3646, 0.0002559, 0.3646, 0.06128, 0.3545, 0.06128, 0.3545, 0.0002559, 0.05975, 0.1533, 0.03885, 0.1533, 0.03885, 0.1451, 0.05975, 0.1451, 0.03885, 0.1533, 0.0002557, 0.1533, 0.0002557, 0.1451, 0.03885, 0.1451, 0.06332, 0.06179, 0.06332, 0.07187, 0.06179, 0.07187, 0.06179, 0.06179, 0.3459, 0.3319, 0.3459, 0.3279, 0.356, 0.3279, 0.356, 0.3319, 0.06128, 0.1533, 0.05975, 0.1533, 0.05975, 0.1451, 0.06128, 0.1451, 0.03885, 0.5069, 0.05975, 0.5069, 0.05975, 0.517, 0.03885, 0.517, 0.03885, 0.5032, 0.05975, 0.5032, 0.05975, 0.5069, 0.03885, 0.5069, 0.06128, 0.1451, 0.05975, 0.1451, 0.05975, 0.135, 0.06128, 0.135, 0.06128, 0.135, 0.05975, 0.135, 0.05975, 0.131, 0.06128, 0.131, 0.03885, 0.4952, 0.05975, 0.4952, 0.05975, 0.4992, 0.03885, 0.4992, 0.03885, 0.517, 0.05975, 0.517, 0.05975, 0.5218, 0.03885, 0.5218, 0.03885, 0.4852, 0.05975, 0.4852, 0.05975, 0.4952, 0.03885, 0.4952, 0.03885, 0.4992, 0.05975, 0.4992, 0.05975, 0.5032, 0.03885, 0.5032, 0.03885, 0.4506, 0.03885, 0.3864, 0.05975, 0.3864, 0.05975, 0.4506, 0.03885, 0.3813, 0.03885, 0.3742, 0.05975, 0.3742, 0.05975, 0.3813, 0.03885, 0.06179, 0.05975, 0.06179, 0.05975, 0.131, 0.03885, 0.131, 0.03885, 0.4852, 0.03885, 0.4628, 0.05975, 0.4628, 0.05975, 0.4852, 0.03885, 0.2296, 0.03885, 0.1533, 0.05975, 0.1533, 0.05975, 0.2296, 0.03885, 0.2737, 0.03885, 0.2336, 0.05975, 0.2336, 0.05975, 0.2737, 0.06128, 0.4628, 0.05975, 0.4628, 0.05975, 0.4587, 0.06128, 0.4587, 0.03885, 0.2336, 0.03885, 0.2296, 0.05975, 0.2296, 0.05975, 0.2336, 0.03885, 0.3742, 0.03885, 0.2737, 0.05975, 0.2737, 0.05975, 0.3742, 0.03885, 0.3864, 0.03885, 0.3813, 0.05975, 0.3813, 0.05975, 0.3864, 0.02411, 0.5224, 0.02411, 0.5239, 0.0002556, 0.5239, 0.0002556, 0.5224, 0.02812, 0.5224, 0.02812, 0.5239, 0.02411, 0.5239, 0.02411, 0.5224, 0.03118, 0.5224, 0.03118, 0.5239, 0.02812, 0.5239, 0.02812, 0.5224, 0.03423, 0.5224, 0.03423, 0.5239, 0.03118, 0.5239, 0.03118, 0.5224, 0.3172, 0.0002559, 0.3172, 0.03086, 0.3132, 0.03086, 0.3132, 0.0002559, 0.1711, 0.5448, 0.1303, 0.5448, 0.1303, 0.5239, 0.1711, 0.5239, 0.412, 0.5448, 0.4092, 0.5448, 0.4092, 0.5239, 0.412, 0.5239, 0.275, 0.5448, 0.2058, 0.5448, 0.2058, 0.5239, 0.275, 0.5239, 0.4008, 0.5448, 0.349, 0.5448, 0.349, 0.5239, 0.4008, 0.5239, 0.4744, 0.5448, 0.4161, 0.5448, 0.4161, 0.5239, 0.4744, 0.5239, 0.4092, 0.5448, 0.4008, 0.5448, 0.4008, 0.5239, 0.4092, 0.5239, 0.5436, 0.5448, 0.4744, 0.5448, 0.4744, 0.5239, 0.5436, 0.5239, 0.3378, 0.5448, 0.3338, 0.5448, 0.3338, 0.5239, 0.3378, 0.5239, 0.3437, 0.5448, 0.3378, 0.5448, 0.3378, 0.5239, 0.3437, 0.5239, 0.349, 0.5448, 0.3437, 0.5448, 0.3437, 0.5239, 0.349, 0.5239, 0.1711, 0.5448, 0.1711, 0.5239, 0.1813, 0.5239, 0.1813, 0.5448, 0.1303, 0.5448, 0.1303, 0.553, 0.1262, 0.553, 0.1262, 0.5448, 0.4161, 0.5448, 0.412, 0.5448, 0.412, 0.5239, 0.4161, 0.5239, 0.3338, 0.5448, 0.275, 0.5448, 0.275, 0.5239, 0.3338, 0.5239, 0.1813, 0.0002561, 0.1813, 0.03086, 0.1712, 0.03086, 0.1712, 0.0002561, 0.1228, 0.06179, 0.1228, 0.07187, 0.06332, 0.07187, 0.06332, 0.06179, 0.06179, 0.08409, 0.06179, 0.08008, 0.06332, 0.08008, 0.06332, 0.08409, 0.1228, 0.07187, 0.1228, 0.08008, 0.06332, 0.08008, 0.06332, 0.07187, 0.1228, 0.2336, 0.1228, 0.2377, 0.06332, 0.2377, 0.06332, 0.2336, 0.1228, 0.2377, 0.1228, 0.248, 0.06332, 0.248, 0.06332, 0.2377, 0.1228, 0.248, 0.1228, 0.3037, 0.06332, 0.3037, 0.06332, 0.248, 0.1228, 0.127, 0.1228, 0.1828, 0.06332, 0.1828, 0.06332, 0.127, 0.1228, 0.08409, 0.1228, 0.127, 0.06332, 0.127, 0.06332, 0.08409, 0.1228, 0.1828, 0.1228, 0.2336, 0.06332, 0.2336, 0.06332, 0.1828, 0.3454, 0.2367, 0.3454, 0.2618, 0.2859, 0.2618, 0.2859, 0.2367, 0.3454, 0.1848, 0.3454, 0.2367, 0.2859, 0.2367, 0.2859, 0.1848, 0.3454, 0.3137, 0.3454, 0.3388, 0.2859, 0.3388, 0.2859, 0.3137, 0.3454, 0.2618, 0.3454, 0.3137, 0.2859, 0.3137, 0.2859, 0.2618, 0.1996, 0.1228, 0.1233, 0.1228, 0.1233, 0.06332, 0.1996, 0.06332, 0.3188, 0.1228, 0.2425, 0.1228, 0.2425, 0.06332, 0.3188, 0.06332, 0.2425, 0.1228, 0.1996, 0.1228, 0.1996, 0.06332, 0.2425, 0.06332, 0.3617, 0.1228, 0.3188, 0.1228, 0.3188, 0.06332, 0.3617, 0.06332, 0.1662, 0.1843, 0.1233, 0.1843, 0.1233, 0.1248, 0.1662, 0.1248, 0.2493, 0.1843, 0.2064, 0.1843, 0.2064, 0.1248, 0.2493, 0.1248, 0.2894, 0.1843, 0.2493, 0.1843, 0.2493, 0.1248, 0.2894, 0.1248, 0.2064, 0.1843, 0.1662, 0.1843, 0.1662, 0.1248, 0.2064, 0.1248, 0.2058, 0.5448, 0.2058, 0.553, 0.1853, 0.553, 0.1853, 0.5448, 0.1894, 0.3079, 0.1996, 0.3079, 0.1934, 0.3119, 0.1894, 0.3119, 0.1894, 0.3324, 0.1894, 0.3119, 0.1934, 0.3119, 0.1934, 0.3324, 0.1752, 0.3536, 0.1752, 0.3496, 0.1956, 0.3496, 0.1956, 0.3536, 0.1996, 0.3536, 0.1956, 0.3536, 0.1956, 0.3496, 0.1996, 0.3434, 0.3132, 0.0002559, 0.3132, 0.03086, 0.3063, 0.03086, 0.3063, 0.0002559, 0.2831, 0.2987, 0.2821, 0.3027, 0.2771, 0.3027, 0.28, 0.2987, 0.2791, 0.2982, 0.275, 0.2982, 0.275, 0.2961, 0.2791, 0.2932, 0.3172, 0.03086, 0.3172, 0.0002559, 0.3193, 0.0002559, 0.3193, 0.03086, 0.3032, 0.03086, 0.3032, 0.0002559, 0.3063, 0.0002559, 0.3063, 0.03086, 0.1181, 0.5448, 0.05207, 0.5448, 0.05207, 0.5239, 0.1181, 0.5239, 0.2009, 0.3564, 0.2669, 0.3564, 0.2669, 0.3604, 0.2009, 0.3604, 0.1181, 0.5239, 0.05207, 0.5239, 0.05207, 0.5224, 0.1181, 0.5224, 0.3032, 0.0002559, 0.3032, 0.03086, 0.2963, 0.03086, 0.2963, 0.0002559, 0.1347, 0.3562, 0.1278, 0.3572, 0.1278, 0.3532, 0.1347, 0.3532, 0.05207, 0.5224, 0.05207, 0.5239, 0.04801, 0.5239, 0.04801, 0.5224, 0.05207, 0.5448, 0.05207, 0.553, 0.04801, 0.553, 0.04801, 0.5448, 0.04112, 0.5448, 0.04801, 0.5448, 0.04801, 0.553, 0.04112, 0.553, 0.04112, 0.5224, 0.04112, 0.5239, 0.03423, 0.5239, 0.03423, 0.5224, 0.3528, 0.3374, 0.3459, 0.3365, 0.3459, 0.3325, 0.3528, 0.3325, 0.2669, 0.3564, 0.2738, 0.3573, 0.2738, 0.3604, 0.2669, 0.3604, 0.03423, 0.5448, 0.04112, 0.5448, 0.04112, 0.553, 0.03423, 0.553, 0.03423, 0.5239, 0.04112, 0.5239, 0.04112, 0.5448, 0.03423, 0.5448, 0.04112, 0.5239, 0.04801, 0.5239, 0.04801, 0.5448, 0.04112, 0.5448, 0.05207, 0.5239, 0.05207, 0.5448, 0.04801, 0.5448, 0.04801, 0.5239, 0.1181, 0.553, 0.05207, 0.553, 0.05207, 0.5448, 0.1181, 0.5448, 0.2058, 0.5239, 0.2058, 0.5448, 0.1853, 0.5448, 0.1853, 0.5239, 0.3338, 0.553, 0.275, 0.553, 0.275, 0.5448, 0.3338, 0.5448, 0.4161, 0.553, 0.412, 0.553, 0.412, 0.5448, 0.4161, 0.5448, 0.1181, 0.5239, 0.1181, 0.5224, 0.1221, 0.5224, 0.1221, 0.5239, 0.1711, 0.553, 0.1711, 0.5448, 0.1813, 0.5448, 0.1813, 0.553, 0.1889, 0.3079, 0.1805, 0.3384, 0.1805, 0.3079, 0.3437, 0.553, 0.3378, 0.553, 0.3378, 0.5448, 0.3437, 0.5448, 0.3378, 0.553, 0.3338, 0.553, 0.3338, 0.5448, 0.3378, 0.5448, 0.5436, 0.553, 0.4744, 0.553, 0.4744, 0.5448, 0.5436, 0.5448, 0.1286, 0.3384, 0.1286, 0.3079, 0.1805, 0.3079, 0.1805, 0.3384, 0.4744, 0.553, 0.4161, 0.553, 0.4161, 0.5448, 0.4744, 0.5448, 0.1233, 0.3079, 0.1286, 0.3079, 0.1286, 0.3384, 0.275, 0.553, 0.2058, 0.553, 0.2058, 0.5448, 0.275, 0.5448, 0.412, 0.553, 0.4092, 0.553, 0.4092, 0.5448, 0.412, 0.5448, 0.1711, 0.553, 0.1303, 0.553, 0.1303, 0.5448, 0.1711, 0.5448, 0.02411, 0.5239, 0.02411, 0.5448, 0.0002556, 0.5448, 0.0002556, 0.5239, 0.02812, 0.5239, 0.02812, 0.5448, 0.02411, 0.5448, 0.02411, 0.5239, 0.03118, 0.5239, 0.03118, 0.5448, 0.02812, 0.5448, 0.02812, 0.5239, 0.03423, 0.5239, 0.03423, 0.5448, 0.03118, 0.5448, 0.03118, 0.5239, 0.1853, 0.5239, 0.1853, 0.5448, 0.1813, 0.5448, 0.1813, 0.5239, 0.4092, 0.553, 0.4008, 0.553, 0.4008, 0.5448, 0.4092, 0.5448, 0.4008, 0.553, 0.349, 0.553, 0.349, 0.5448, 0.4008, 0.5448, 0.3437, 0.553, 0.3437, 0.5448, 0.349, 0.5448, 0.349, 0.553, 0.1324, 0.3074, 0.1233, 0.3074, 0.1233, 0.2464, 0.1324, 0.2464, 0.2839, 0.2459, 0.233, 0.2459, 0.233, 0.1848, 0.2839, 0.1848, 0.233, 0.2459, 0.1742, 0.2459, 0.1742, 0.1848, 0.233, 0.1848, 0.1742, 0.2459, 0.1233, 0.2459, 0.1233, 0.1848, 0.1742, 0.1848, 0.1262, 0.5239, 0.1221, 0.5239, 0.1221, 0.5224, 0.1262, 0.5224, 0.1262, 0.5448, 0.1221, 0.5448, 0.1221, 0.5239, 0.1262, 0.5239, 0.1262, 0.553, 0.1221, 0.553, 0.1221, 0.5448, 0.1262, 0.5448, 0.1181, 0.553, 0.1181, 0.5448, 0.1221, 0.5448, 0.1221, 0.553, 0.1303, 0.5239, 0.1303, 0.5448, 0.1262, 0.5448, 0.1262, 0.5239, 0.1303, 0.5224, 0.1303, 0.5239, 0.1262, 0.5239, 0.1262, 0.5224, 0.351, 0.1464, 0.3551, 0.1464, 0.3551, 0.1505, 0.351, 0.1505, 0.3551, 0.1556, 0.3551, 0.1597, 0.351, 0.1597, 0.351, 0.1556, 0.05975, 0.4587, 0.05975, 0.4546, 0.06128, 0.4546, 0.06128, 0.4587, 0.0002557, 0.4587, 0.0002557, 0.4546, 0.03885, 0.4546, 0.03885, 0.4587, 0.03885, 0.4587, 0.03885, 0.4546, 0.05975, 0.4546, 0.05975, 0.4587, 0.351, 0.1459, 0.351, 0.1418, 0.3551, 0.1418, 0.3551, 0.1459, 0.05975, 0.4506, 0.06128, 0.4506, 0.06128, 0.4546, 0.05975, 0.4546, 0.05975, 0.4628, 0.03885, 0.4628, 0.03885, 0.4587, 0.05975, 0.4587, 0.351, 0.1413, 0.351, 0.1373, 0.3551, 0.1373, 0.3551, 0.1413, 0.0002557, 0.4506, 0.03885, 0.4506, 0.03885, 0.4546, 0.0002557, 0.4546])
me_cube_001.materials.append(mat_material)
me_cube_001.materials.append(mat_ree)
me_cube_001.use_remesh_preserve_volume = False
me_cube_001.use_remesh_preserve_attributes = False
me_cube_001.use_mirror_vertex_groups = False
me_cube_001.update()

# ---- objects
ob_cube = bpy.data.objects.new('Cube', me_cube_001)

# ---- transforms, parenting, visibility, modifiers, constraints
ob_cube.location = (0.0, 0.0, 0.0)
ob_cube.lineart.crease_threshold = 0.0

# ---- collection membership
col_collection_1.objects.link(ob_cube)

# ---- scene / render settings (as saved in the file)
scene.frame_start = 1; scene.frame_end = 250; scene.frame_set(1)
scene.render.engine = 'BLENDER_EEVEE_NEXT'
scene.render.resolution_percentage = 50
scene.render.dither_intensity = 0.0
scene.cycles.use_denoising = False
scene.cycles.samples = 128
scene.cycles.sampling_pattern = 'TABULATED_SOBOL'
scene.cycles.use_adaptive_sampling = False
scene.cycles.use_light_tree = False
scene.cycles.blur_glossy = 0.0
scene.cycles.sample_clamp_indirect = 0.0
scene.view_settings.view_transform = 'Standard'
bpy.context.view_layer.update()

# ---- added for rendering (the .blend has no active camera and no usable light): camera, sun
cam_auto = bpy.data.cameras.new('AutoCamera')
cam_auto.lens = 50.0
cam_auto.sensor_width = 36.0
cam_auto.clip_end = 1000.0
ob_auto_camera = bpy.data.objects.new('AutoCamera', cam_auto)
scene.collection.objects.link(ob_auto_camera)
ob_auto_camera.location = (47.7534, -30.9398, 28.9994)
ob_auto_camera.rotation_euler = (1.09748, -7.21219e-08, 0.694738)
scene.camera = ob_auto_camera
light_auto_sun = bpy.data.lights.new('AutoSun', 'SUN')
light_auto_sun.energy = 3.0
light_auto_sun.angle = 0.0523599
ob_auto_sun = bpy.data.objects.new('AutoSun', light_auto_sun)
scene.collection.objects.link(ob_auto_sun)
ob_auto_sun.rotation_euler = (0.872665, 0.174533, 0.523599)
bpy.context.view_layer.update()

